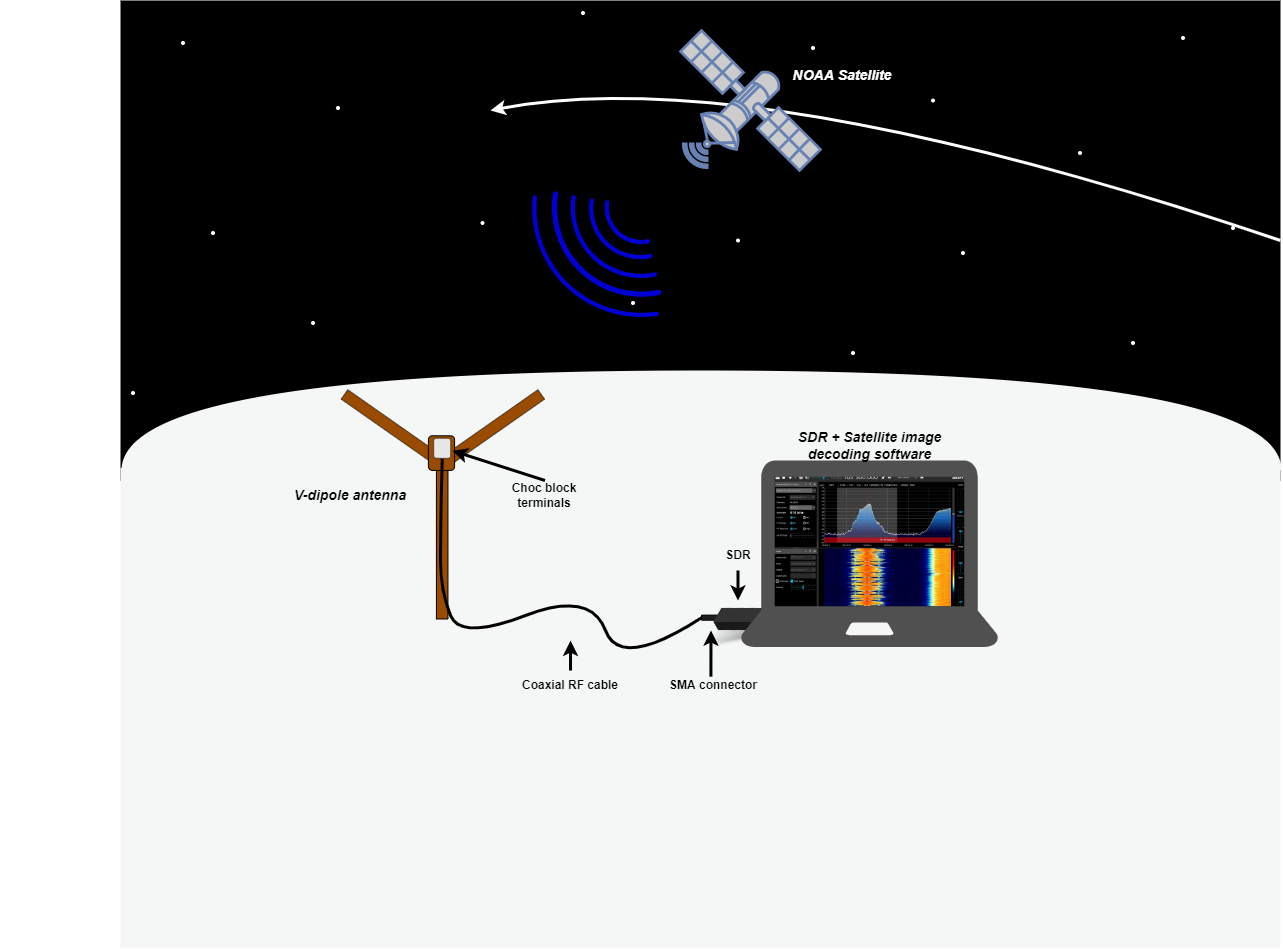

The diagram above was exported from draw.io. Its source (the exported page's mxGraphModel, read from the mxfile embedded in the PNG):
<mxGraphModel dx="3212" dy="2503" grid="1" gridSize="10" guides="1" tooltips="1" connect="1" arrows="1" fold="1" page="1" pageScale="1" pageWidth="827" pageHeight="1169" math="0" shadow="0">
  <root>
    <mxCell id="0" />
    <mxCell id="1" parent="0" />
    <mxCell id="TucOeEnrUztcYhOxMDsZ-17" value="" style="rounded=0;whiteSpace=wrap;html=1;strokeColor=none;fillColor=#000000;" vertex="1" parent="1">
      <mxGeometry x="-130" y="-110" width="1160" height="480" as="geometry" />
    </mxCell>
    <mxCell id="TucOeEnrUztcYhOxMDsZ-16" value="" style="rounded=0;whiteSpace=wrap;html=1;strokeColor=none;fillColor=#f5f7f7;" vertex="1" parent="1">
      <mxGeometry x="-130" y="357.38" width="1160" height="480" as="geometry" />
    </mxCell>
    <mxCell id="TucOeEnrUztcYhOxMDsZ-15" value="" style="shape=delay;whiteSpace=wrap;html=1;strokeColor=none;fillColor=#f5f7f7;rotation=-90;" vertex="1" parent="1">
      <mxGeometry x="401" y="-270" width="100" height="1160" as="geometry" />
    </mxCell>
    <mxCell id="TucOeEnrUztcYhOxMDsZ-6" value="" style="rounded=1;whiteSpace=wrap;html=1;fillColor=#1D1D1D;" vertex="1" parent="1">
      <mxGeometry x="451" y="504.6" width="20" height="5.12" as="geometry" />
    </mxCell>
    <mxCell id="TucOeEnrUztcYhOxMDsZ-5" value="" style="shape=image;verticalLabelPosition=bottom;labelBackgroundColor=default;verticalAlign=top;aspect=fixed;imageAspect=0;image=http://www.clker.com/cliparts/3/9/b/f/1277279816181218773UsbKey.svg.hi.png;flipH=1;rotation=-30;" vertex="1" parent="1">
      <mxGeometry x="450" y="489.94" width="81.86" height="46.44" as="geometry" />
    </mxCell>
    <mxCell id="TucOeEnrUztcYhOxMDsZ-4" value="" style="shape=image;verticalLabelPosition=bottom;labelBackgroundColor=default;verticalAlign=top;aspect=fixed;imageAspect=0;image=https://pbs.twimg.com/media/E9LIBrmWEAMSrRc.jpg;" vertex="1" parent="1">
      <mxGeometry x="523" y="357.38" width="194.98" height="141.74" as="geometry" />
    </mxCell>
    <mxCell id="TucOeEnrUztcYhOxMDsZ-2" value="" style="sketch=0;pointerEvents=1;shadow=0;dashed=0;html=1;strokeColor=none;fillColor=#505050;labelPosition=center;verticalLabelPosition=bottom;verticalAlign=top;outlineConnect=0;align=center;shape=mxgraph.office.devices.laptop;" vertex="1" parent="1">
      <mxGeometry x="490" y="350" width="258" height="186.38" as="geometry" />
    </mxCell>
    <mxCell id="TucOeEnrUztcYhOxMDsZ-19" value="" style="ellipse;whiteSpace=wrap;html=1;aspect=fixed;fontColor=#FFFFFF;strokeColor=#000000;fillColor=#FFFFFF;" vertex="1" parent="1">
      <mxGeometry x="-40" y="120" width="5" height="5" as="geometry" />
    </mxCell>
    <mxCell id="TucOeEnrUztcYhOxMDsZ-20" value="" style="ellipse;whiteSpace=wrap;html=1;aspect=fixed;fontColor=#FFFFFF;strokeColor=#000000;fillColor=#FFFFFF;" vertex="1" parent="1">
      <mxGeometry x="85" y="-5" width="5" height="5" as="geometry" />
    </mxCell>
    <mxCell id="TucOeEnrUztcYhOxMDsZ-21" value="" style="ellipse;whiteSpace=wrap;html=1;aspect=fixed;fontColor=#FFFFFF;strokeColor=#000000;fillColor=#FFFFFF;" vertex="1" parent="1">
      <mxGeometry x="229.5" y="110" width="5" height="5" as="geometry" />
    </mxCell>
    <mxCell id="TucOeEnrUztcYhOxMDsZ-22" value="" style="ellipse;whiteSpace=wrap;html=1;aspect=fixed;fontColor=#FFFFFF;strokeColor=#000000;fillColor=#FFFFFF;" vertex="1" parent="1">
      <mxGeometry x="680" y="-12.5" width="5" height="5" as="geometry" />
    </mxCell>
    <mxCell id="TucOeEnrUztcYhOxMDsZ-23" value="" style="ellipse;whiteSpace=wrap;html=1;aspect=fixed;fontColor=#FFFFFF;strokeColor=#000000;fillColor=#FFFFFF;" vertex="1" parent="1">
      <mxGeometry x="710" y="140" width="5" height="5" as="geometry" />
    </mxCell>
    <mxCell id="TucOeEnrUztcYhOxMDsZ-24" value="" style="ellipse;whiteSpace=wrap;html=1;aspect=fixed;fontColor=#FFFFFF;strokeColor=#000000;fillColor=#FFFFFF;" vertex="1" parent="1">
      <mxGeometry x="485" y="127.5" width="5" height="5" as="geometry" />
    </mxCell>
    <mxCell id="TucOeEnrUztcYhOxMDsZ-25" value="" style="ellipse;whiteSpace=wrap;html=1;aspect=fixed;fontColor=#FFFFFF;strokeColor=#000000;fillColor=#FFFFFF;" vertex="1" parent="1">
      <mxGeometry x="330" y="-100" width="5" height="5" as="geometry" />
    </mxCell>
    <mxCell id="TucOeEnrUztcYhOxMDsZ-26" value="" style="ellipse;whiteSpace=wrap;html=1;aspect=fixed;fontColor=#FFFFFF;strokeColor=#000000;fillColor=#FFFFFF;" vertex="1" parent="1">
      <mxGeometry x="-70" y="-70" width="5" height="5" as="geometry" />
    </mxCell>
    <mxCell id="TucOeEnrUztcYhOxMDsZ-27" value="" style="ellipse;whiteSpace=wrap;html=1;aspect=fixed;fontColor=#FFFFFF;strokeColor=#000000;fillColor=#FFFFFF;" vertex="1" parent="1">
      <mxGeometry x="60" y="210" width="5" height="5" as="geometry" />
    </mxCell>
    <mxCell id="TucOeEnrUztcYhOxMDsZ-29" value="" style="ellipse;whiteSpace=wrap;html=1;aspect=fixed;fontColor=#FFFFFF;strokeColor=#000000;fillColor=#FFFFFF;" vertex="1" parent="1">
      <mxGeometry x="-120" y="280" width="5" height="5" as="geometry" />
    </mxCell>
    <mxCell id="TucOeEnrUztcYhOxMDsZ-30" value="" style="ellipse;whiteSpace=wrap;html=1;aspect=fixed;fontColor=#FFFFFF;strokeColor=#000000;fillColor=#FFFFFF;" vertex="1" parent="1">
      <mxGeometry x="380" y="190" width="5" height="5" as="geometry" />
    </mxCell>
    <mxCell id="TucOeEnrUztcYhOxMDsZ-31" value="" style="ellipse;whiteSpace=wrap;html=1;aspect=fixed;fontColor=#FFFFFF;strokeColor=#000000;fillColor=#FFFFFF;" vertex="1" parent="1">
      <mxGeometry x="600" y="240" width="5" height="5" as="geometry" />
    </mxCell>
    <mxCell id="TucOeEnrUztcYhOxMDsZ-32" value="" style="ellipse;whiteSpace=wrap;html=1;aspect=fixed;fontColor=#FFFFFF;strokeColor=#000000;fillColor=#FFFFFF;" vertex="1" parent="1">
      <mxGeometry x="827" y="40" width="5" height="5" as="geometry" />
    </mxCell>
    <mxCell id="TucOeEnrUztcYhOxMDsZ-33" value="" style="ellipse;whiteSpace=wrap;html=1;aspect=fixed;fontColor=#FFFFFF;strokeColor=#000000;fillColor=#FFFFFF;" vertex="1" parent="1">
      <mxGeometry x="930" y="-75" width="5" height="5" as="geometry" />
    </mxCell>
    <mxCell id="TucOeEnrUztcYhOxMDsZ-34" value="" style="ellipse;whiteSpace=wrap;html=1;aspect=fixed;fontColor=#FFFFFF;strokeColor=#000000;fillColor=#FFFFFF;" vertex="1" parent="1">
      <mxGeometry x="560" y="-65" width="5" height="5" as="geometry" />
    </mxCell>
    <mxCell id="TucOeEnrUztcYhOxMDsZ-35" value="" style="ellipse;whiteSpace=wrap;html=1;aspect=fixed;fontColor=#FFFFFF;strokeColor=#000000;fillColor=#FFFFFF;" vertex="1" parent="1">
      <mxGeometry x="880" y="230" width="5" height="5" as="geometry" />
    </mxCell>
    <mxCell id="TucOeEnrUztcYhOxMDsZ-36" value="" style="ellipse;whiteSpace=wrap;html=1;aspect=fixed;fontColor=#FFFFFF;strokeColor=#000000;fillColor=#FFFFFF;" vertex="1" parent="1">
      <mxGeometry x="980" y="115" width="5" height="5" as="geometry" />
    </mxCell>
    <mxCell id="TucOeEnrUztcYhOxMDsZ-40" value="" style="endArrow=none;html=1;rounded=0;fontColor=#FFFFFF;strokeColor=#FFFFFF;" edge="1" parent="1">
      <mxGeometry width="50" height="50" relative="1" as="geometry">
        <mxPoint x="-250" y="430" as="sourcePoint" />
        <mxPoint x="-200" y="380" as="targetPoint" />
      </mxGeometry>
    </mxCell>
    <mxCell id="TucOeEnrUztcYhOxMDsZ-48" value="" style="group" vertex="1" connectable="0" parent="1">
      <mxGeometry x="90" y="285" width="204.73" height="210" as="geometry" />
    </mxCell>
    <mxCell id="TucOeEnrUztcYhOxMDsZ-8" value="" style="rounded=0;whiteSpace=wrap;html=1;fillColor=#994C00;rotation=-90;" vertex="1" parent="TucOeEnrUztcYhOxMDsZ-48">
      <mxGeometry x="18.933698471523932" y="134.96153241902394" width="165.483573279622" height="11.544379627842474" as="geometry" />
    </mxCell>
    <mxCell id="TucOeEnrUztcYhOxMDsZ-44" value="" style="rounded=0;whiteSpace=wrap;html=1;fillColor=#994C00;rotation=-35;strokeWidth=0.5;" vertex="1" parent="TucOeEnrUztcYhOxMDsZ-48">
      <mxGeometry x="87.88518733803309" y="28.753239842873178" width="124.1126799597165" height="11.544379627842474" as="geometry" />
    </mxCell>
    <mxCell id="TucOeEnrUztcYhOxMDsZ-45" value="" style="rounded=0;whiteSpace=wrap;html=1;fillColor=#994C00;rotation=35;strokeWidth=0.5;" vertex="1" parent="TucOeEnrUztcYhOxMDsZ-48">
      <mxGeometry x="-7.267867297749549" y="28.753239842873178" width="124.1126799597165" height="11.544379627842474" as="geometry" />
    </mxCell>
    <mxCell id="TucOeEnrUztcYhOxMDsZ-46" value="" style="rounded=1;whiteSpace=wrap;html=1;fillColor=#994C00;" vertex="1" parent="TucOeEnrUztcYhOxMDsZ-48">
      <mxGeometry x="87.88518733803309" y="40.29761947071565" width="26.201565769273483" height="34.633138883527415" as="geometry" />
    </mxCell>
    <mxCell id="TucOeEnrUztcYhOxMDsZ-50" value="" style="rounded=1;whiteSpace=wrap;html=1;fontColor=#FFFFFF;strokeColor=#000000;strokeWidth=0.5;fillColor=#E6E6E6;rotation=-90;" vertex="1" parent="TucOeEnrUztcYhOxMDsZ-48">
      <mxGeometry x="91.68" y="44.30000000000001" width="20" height="17" as="geometry" />
    </mxCell>
    <mxCell id="TucOeEnrUztcYhOxMDsZ-7" value="" style="curved=1;endArrow=none;html=1;rounded=0;exitX=0;exitY=0.5;exitDx=0;exitDy=0;entryX=0.526;entryY=0.667;entryDx=0;entryDy=0;entryPerimeter=0;strokeWidth=3;endFill=0;" edge="1" parent="1" source="TucOeEnrUztcYhOxMDsZ-6" target="TucOeEnrUztcYhOxMDsZ-46">
      <mxGeometry width="50" height="50" relative="1" as="geometry">
        <mxPoint x="320" y="510" as="sourcePoint" />
        <mxPoint x="190" y="390" as="targetPoint" />
        <Array as="points">
          <mxPoint x="370" y="560" />
          <mxPoint x="340" y="480" />
          <mxPoint x="210" y="530" />
          <mxPoint x="190" y="480" />
          <mxPoint x="190" y="420" />
        </Array>
      </mxGeometry>
    </mxCell>
    <mxCell id="TucOeEnrUztcYhOxMDsZ-52" value="&lt;b style=&quot;font-size: 14px;&quot;&gt;&lt;i style=&quot;font-size: 14px;&quot;&gt;NOAA Satellite&lt;/i&gt;&lt;/b&gt;" style="text;html=1;strokeColor=none;fillColor=none;align=center;verticalAlign=middle;whiteSpace=wrap;rounded=0;fontColor=#FFFFFF;fontSize=14;" vertex="1" parent="1">
      <mxGeometry x="531.86" y="-50" width="120" height="30" as="geometry" />
    </mxCell>
    <mxCell id="TucOeEnrUztcYhOxMDsZ-53" value="&lt;b&gt;Coaxial RF cable&lt;/b&gt;" style="text;html=1;strokeColor=none;fillColor=none;align=center;verticalAlign=middle;whiteSpace=wrap;rounded=0;fontColor=#000000;" vertex="1" parent="1">
      <mxGeometry x="260" y="560" width="120" height="30" as="geometry" />
    </mxCell>
    <mxCell id="TucOeEnrUztcYhOxMDsZ-54" value="" style="endArrow=classic;html=1;rounded=0;fontColor=#000000;strokeColor=#000000;strokeWidth=3;exitX=0.5;exitY=0;exitDx=0;exitDy=0;entryX=0.388;entryY=0.36;entryDx=0;entryDy=0;entryPerimeter=0;" edge="1" parent="1" source="TucOeEnrUztcYhOxMDsZ-53" target="TucOeEnrUztcYhOxMDsZ-16">
      <mxGeometry width="50" height="50" relative="1" as="geometry">
        <mxPoint x="290" y="570" as="sourcePoint" />
        <mxPoint x="290" y="500" as="targetPoint" />
      </mxGeometry>
    </mxCell>
    <mxCell id="TucOeEnrUztcYhOxMDsZ-55" value="&lt;b&gt;SMA connector&lt;/b&gt;" style="text;html=1;strokeColor=none;fillColor=none;align=center;verticalAlign=middle;whiteSpace=wrap;rounded=0;fontColor=#000000;" vertex="1" parent="1">
      <mxGeometry x="403" y="560" width="120" height="30" as="geometry" />
    </mxCell>
    <mxCell id="TucOeEnrUztcYhOxMDsZ-56" value="" style="endArrow=classic;html=1;rounded=0;fontColor=#000000;strokeColor=#000000;strokeWidth=3;exitX=0.5;exitY=0;exitDx=0;exitDy=0;entryX=0.864;entryY=0.3;entryDx=0;entryDy=0;entryPerimeter=0;" edge="1" parent="1" target="TucOeEnrUztcYhOxMDsZ-5">
      <mxGeometry width="50" height="50" relative="1" as="geometry">
        <mxPoint x="460.40999999999997" y="566.2" as="sourcePoint" />
        <mxPoint x="460.48999999999944" y="536.3800000000003" as="targetPoint" />
      </mxGeometry>
    </mxCell>
    <mxCell id="TucOeEnrUztcYhOxMDsZ-57" value="&lt;b&gt;SDR&lt;/b&gt;" style="text;html=1;strokeColor=none;fillColor=none;align=center;verticalAlign=middle;whiteSpace=wrap;rounded=0;fontColor=#000000;" vertex="1" parent="1">
      <mxGeometry x="427.5" y="430" width="120" height="30" as="geometry" />
    </mxCell>
    <mxCell id="TucOeEnrUztcYhOxMDsZ-58" value="" style="endArrow=classic;html=1;rounded=0;fontColor=#000000;strokeColor=#000000;strokeWidth=3;entryX=0.395;entryY=0.031;entryDx=0;entryDy=0;entryPerimeter=0;exitX=0.5;exitY=1;exitDx=0;exitDy=0;" edge="1" parent="1" source="TucOeEnrUztcYhOxMDsZ-57" target="TucOeEnrUztcYhOxMDsZ-5">
      <mxGeometry width="50" height="50" relative="1" as="geometry">
        <mxPoint x="487" y="470" as="sourcePoint" />
        <mxPoint x="412.07100640241913" y="431.9048760496504" as="targetPoint" />
      </mxGeometry>
    </mxCell>
    <mxCell id="TucOeEnrUztcYhOxMDsZ-60" value="&lt;b&gt;Choc block terminals&lt;/b&gt;" style="text;html=1;strokeColor=none;fillColor=none;align=center;verticalAlign=middle;whiteSpace=wrap;rounded=0;fontColor=#000000;" vertex="1" parent="1">
      <mxGeometry x="234.5" y="370" width="120" height="30" as="geometry" />
    </mxCell>
    <mxCell id="TucOeEnrUztcYhOxMDsZ-61" value="" style="endArrow=classic;html=1;rounded=0;fontColor=#000000;strokeColor=#000000;strokeWidth=3;exitX=0.5;exitY=0;exitDx=0;exitDy=0;entryX=0.154;entryY=0.093;entryDx=0;entryDy=0;entryPerimeter=0;" edge="1" parent="1" source="TucOeEnrUztcYhOxMDsZ-60" target="TucOeEnrUztcYhOxMDsZ-44">
      <mxGeometry width="50" height="50" relative="1" as="geometry">
        <mxPoint x="108.93" y="359.93" as="sourcePoint" />
        <mxPoint x="200" y="350" as="targetPoint" />
      </mxGeometry>
    </mxCell>
    <mxCell id="TucOeEnrUztcYhOxMDsZ-63" value="&lt;b style=&quot;font-size: 14px;&quot;&gt;&lt;i style=&quot;font-size: 14px;&quot;&gt;SDR + Satellite image decoding software&lt;/i&gt;&lt;/b&gt;" style="text;html=1;strokeColor=none;fillColor=none;align=center;verticalAlign=middle;whiteSpace=wrap;rounded=0;fontColor=#000000;fontSize=14;" vertex="1" parent="1">
      <mxGeometry x="517.75" y="320" width="202.5" height="30" as="geometry" />
    </mxCell>
    <mxCell id="TucOeEnrUztcYhOxMDsZ-64" value="" style="shape=image;verticalLabelPosition=bottom;labelBackgroundColor=default;verticalAlign=top;aspect=fixed;imageAspect=0;image=http://www.clker.com/cliparts/F/G/b/g/z/I/rf-signal-wave-hi.png;rotation=130;" vertex="1" parent="1">
      <mxGeometry x="300" y="56.25" width="93.55" height="172.5" as="geometry" />
    </mxCell>
    <mxCell id="TucOeEnrUztcYhOxMDsZ-65" value="" style="curved=1;endArrow=classic;html=1;rounded=0;fontColor=#000000;strokeWidth=3;strokeColor=#FFFFFF;exitX=1;exitY=0.5;exitDx=0;exitDy=0;endFill=1;" edge="1" parent="1" source="TucOeEnrUztcYhOxMDsZ-17">
      <mxGeometry width="50" height="50" relative="1" as="geometry">
        <mxPoint x="960" y="235" as="sourcePoint" />
        <mxPoint x="240" as="targetPoint" />
        <Array as="points">
          <mxPoint x="500" y="-50" />
        </Array>
      </mxGeometry>
    </mxCell>
    <mxCell id="TucOeEnrUztcYhOxMDsZ-12" value="" style="fontColor=#0066CC;verticalAlign=top;verticalLabelPosition=bottom;labelPosition=center;align=center;html=1;outlineConnect=0;fillColor=#CCCCCC;strokeColor=#6881B3;gradientColor=none;gradientDirection=north;strokeWidth=2;shape=mxgraph.networks.satellite;" vertex="1" parent="1">
      <mxGeometry x="430" y="-80" width="140" height="140" as="geometry" />
    </mxCell>
    <mxCell id="TucOeEnrUztcYhOxMDsZ-62" value="&lt;b style=&quot;font-size: 14px;&quot;&gt;&lt;i style=&quot;font-size: 14px;&quot;&gt;V-dipole antenna&lt;/i&gt;&lt;/b&gt;" style="text;html=1;strokeColor=none;fillColor=none;align=center;verticalAlign=middle;whiteSpace=wrap;rounded=0;fontColor=#000000;fontSize=14;" vertex="1" parent="1">
      <mxGeometry x="40" y="370" width="120" height="30" as="geometry" />
    </mxCell>
  </root>
</mxGraphModel>